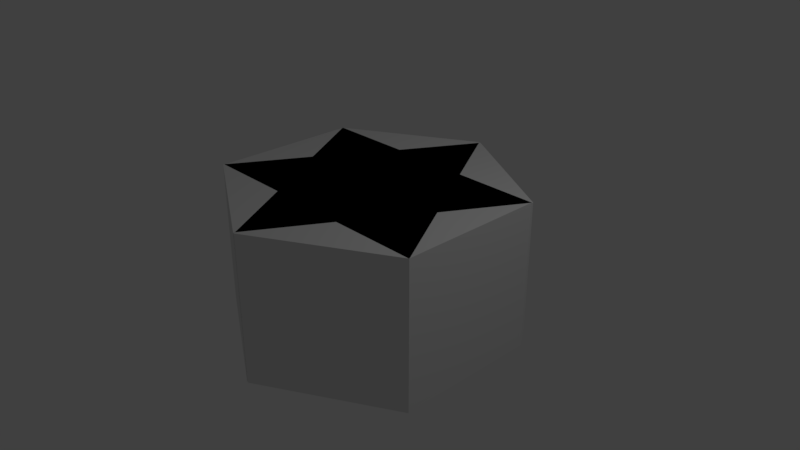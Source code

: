 # Source: untitled.blend  (saved by Blender 2.79.0; exported with 4.5.12 LTS)
import bpy
from mathutils import Matrix  # noqa: F401  (used for matrix-valued properties, if any)

bpy.ops.wm.read_factory_settings(use_empty=True)
scene = bpy.context.scene
scene.name = 'Scene'

# ---- collections
col_collection_1 = bpy.data.collections.new('Collection 1'); scene.collection.children.link(col_collection_1)

# ---- world
world_world = bpy.data.worlds.new('World'); scene.world = world_world
world_world.color = (0.05088, 0.05088, 0.05088)
world_world.use_sun_shadow = False
world_world.sun_shadow_jitter_overblur = 0.0
world_world.cycles.sampling_method = 'MANUAL'

# ---- cameras
cam_camera = bpy.data.cameras.new('Camera')
cam_camera.clip_end = 100.0
cam_camera.lens = 35.0
cam_camera.sensor_width = 32.0
cam_camera.sensor_height = 18.0
cam_camera.ortho_scale = 7.314
cam_camera.dof.focus_distance = 0.0
cam_camera.dof.aperture_fstop = 128.0

# ---- lights
light_lamp = bpy.data.lights.new('Lamp', 'POINT')
light_lamp.transmission_factor = 0.0
light_lamp.cutoff_distance = 30.0
light_lamp.energy = 100.0
light_lamp.shadow_buffer_clip_start = 1.001
light_lamp.shadow_soft_size = 0.1
light_lamp.shadow_maximum_resolution = 0.006
light_lamp.use_absolute_resolution = True

# ---- meshes
me_cube_005 = bpy.data.meshes.new('Cube.005')
me_cube_005.from_pydata([(-0.9968, -1.743, -1.0), (-0.9968, -1.743, 1.0), (-0.9968, 0.2575, -1.0), (-0.9968, 0.2575, 1.0), (1.003, -1.743, -1.0), (1.003, -1.743, 1.0), (1.003, 0.2575, -1.0), (1.003, 0.2575, 1.0), (-0.7344, -0.7437, -1.0), (-0.7344, -0.7437, 1.0), (0.2656, 0.9884, -1.0), (0.2656, 0.9884, 1.0), (0.9977, -1.744, -1.0), (0.9977, -1.744, 1.0), (1.998, -0.01162, -1.0), (1.998, -0.01162, 1.0), (0.2818, -1.007, -1.0), (0.2818, -1.007, 1.0), (-0.7182, 0.7248, -1.0), (-0.7182, 0.7248, 1.0), (2.014, -0.007226, -1.0), (2.014, -0.007226, 1.0), (1.014, 1.725, -1.0), (1.014, 1.725, 1.0), (-0.2818, 1.007, -1.0), (-0.2818, 1.007, 1.0), (0.7182, -0.7248, -1.0), (0.7182, -0.7248, 1.0), (-2.014, 0.007227, -1.0), (-2.014, 0.007227, 1.0), (-1.014, -1.725, -1.0), (-1.014, -1.725, 1.0), (0.9968, 1.743, -1.0), (0.9968, 1.743, 1.0), (0.9968, -0.2575, -1.0), (0.9968, -0.2575, 1.0), (-1.003, 1.743, -1.0), (-1.003, 1.743, 1.0), (-1.003, -0.2575, -1.0), (-1.003, -0.2575, 1.0), (0.7344, 0.7437, -1.0), (0.7344, 0.7437, 1.0), (-0.2656, -0.9884, -1.0), (-0.2656, -0.9884, 1.0), (-0.9977, 1.744, -1.0), (-0.9977, 1.744, 1.0), (-1.998, 0.01162, -1.0), (-1.998, 0.01162, 1.0)], [], [(0, 1, 3, 2), (2, 3, 7, 6), (6, 7, 5, 4), (4, 5, 1, 0), (2, 6, 4, 0), (7, 3, 1, 5), (8, 9, 11, 10), (10, 11, 15, 14), (14, 15, 13, 12), (12, 13, 9, 8), (10, 14, 12, 8), (15, 11, 9, 13), (16, 17, 19, 18), (18, 19, 23, 22), (22, 23, 21, 20), (20, 21, 17, 16), (18, 22, 20, 16), (23, 19, 17, 21), (24, 25, 27, 26), (26, 27, 31, 30), (30, 31, 29, 28), (28, 29, 25, 24), (26, 30, 28, 24), (31, 27, 25, 29), (32, 33, 35, 34), (34, 35, 39, 38), (38, 39, 37, 36), (36, 37, 33, 32), (34, 38, 36, 32), (39, 35, 33, 37), (40, 41, 43, 42), (42, 43, 47, 46), (46, 47, 45, 44), (44, 45, 41, 40), (42, 46, 44, 40), (47, 43, 41, 45)])
me_cube_005.use_remesh_preserve_volume = False
me_cube_005.use_remesh_preserve_attributes = False
me_cube_005.use_mirror_vertex_groups = False
me_cube_005.update()

# ---- objects
ob_lamp = bpy.data.objects.new('Lamp', light_lamp)
ob_camera = bpy.data.objects.new('Camera', cam_camera)
ob_cube_004 = bpy.data.objects.new('Cube.004', me_cube_005)

# ---- transforms, parenting, visibility, modifiers, constraints
ob_lamp.location = (4.076, 1.005, 5.904)
ob_lamp.rotation_euler = (0.6503, 0.05522, 1.866)
ob_lamp.lock_rotations_4d = False
ob_lamp.empty_display_type = 'ARROWS'
ob_lamp.color = (0.0, 0.0, 0.0, 0.0)
ob_lamp.lineart.crease_threshold = 0.0
ob_camera.location = (7.481, -6.508, 5.344)
ob_camera.rotation_euler = (1.109, 0.0, 0.8149)
ob_camera.lock_rotations_4d = False
ob_camera.empty_display_type = 'ARROWS'
ob_camera.color = (0.0, 0.0, 0.0, 0.0)
ob_camera.display_type = 'WIRE'
ob_camera.lineart.crease_threshold = 0.0
ob_cube_004.location = (0.0251, 0.02228, 0.0)
ob_cube_004.rotation_euler = (0.0, 0.0, 0.5236)
ob_cube_004.lineart.crease_threshold = 0.0

# ---- collection membership
col_collection_1.objects.link(ob_lamp)
col_collection_1.objects.link(ob_camera)
col_collection_1.objects.link(ob_cube_004)

# ---- scene / render settings (as saved in the file)
scene.camera = ob_camera
scene.frame_start = 1; scene.frame_end = 250; scene.frame_set(0)
scene.render.engine = 'BLENDER_EEVEE_NEXT'
scene.render.resolution_percentage = 50
scene.render.dither_intensity = 0.0
scene.cycles.use_denoising = False
scene.cycles.samples = 128
scene.cycles.sampling_pattern = 'TABULATED_SOBOL'
scene.cycles.use_adaptive_sampling = False
scene.cycles.use_light_tree = False
scene.cycles.blur_glossy = 0.0
scene.cycles.sample_clamp_indirect = 0.0
scene.view_settings.view_transform = 'Standard'
bpy.context.view_layer.update()
